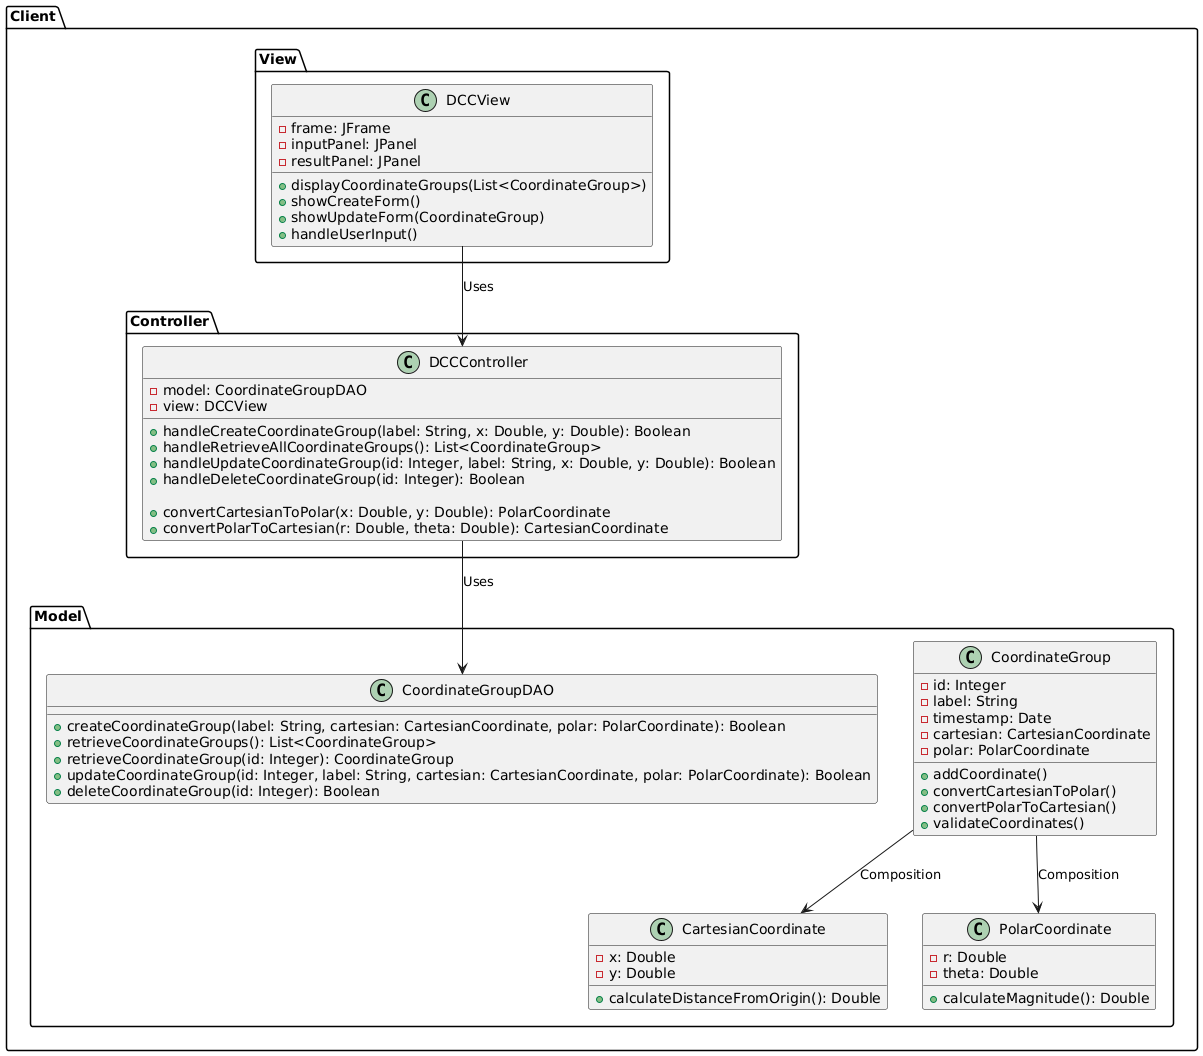

The diagram above was rendered by PlantUML. Its source (embedded in the PNG):
@startuml
package "Client" {
    package "Model" {
        class CoordinateGroup {
            - id: Integer
            - label: String
            - timestamp: Date
            - cartesian: CartesianCoordinate
            - polar: PolarCoordinate

            + addCoordinate()
            + convertCartesianToPolar()
            + convertPolarToCartesian()
            + validateCoordinates()
        }

        class CartesianCoordinate {
            - x: Double
            - y: Double

            + calculateDistanceFromOrigin(): Double
        }

        class PolarCoordinate {
            - r: Double
            - theta: Double

            + calculateMagnitude(): Double
        }

        class CoordinateGroupDAO {
            + createCoordinateGroup(label: String, cartesian: CartesianCoordinate, polar: PolarCoordinate): Boolean
            + retrieveCoordinateGroups(): List<CoordinateGroup>
            + retrieveCoordinateGroup(id: Integer): CoordinateGroup
            + updateCoordinateGroup(id: Integer, label: String, cartesian: CartesianCoordinate, polar: PolarCoordinate): Boolean
            + deleteCoordinateGroup(id: Integer): Boolean
        }
    }

    package "View" {
        class DCCView {
            - frame: JFrame
            - inputPanel: JPanel
            - resultPanel: JPanel

            + displayCoordinateGroups(List<CoordinateGroup>)
            + showCreateForm()
            + showUpdateForm(CoordinateGroup)
            + handleUserInput()
        }
    }

    package "Controller" {
        class DCCController {
            - model: CoordinateGroupDAO
            - view: DCCView

            + handleCreateCoordinateGroup(label: String, x: Double, y: Double): Boolean
            + handleRetrieveAllCoordinateGroups(): List<CoordinateGroup>
            + handleUpdateCoordinateGroup(id: Integer, label: String, x: Double, y: Double): Boolean
            + handleDeleteCoordinateGroup(id: Integer): Boolean

            + convertCartesianToPolar(x: Double, y: Double): PolarCoordinate
            + convertPolarToCartesian(r: Double, theta: Double): CartesianCoordinate
        }
    }

    DCCController --> CoordinateGroupDAO : Uses
    DCCView --> DCCController : Uses
    CoordinateGroup --> CartesianCoordinate : Composition
    CoordinateGroup --> PolarCoordinate : Composition
}
@enduml